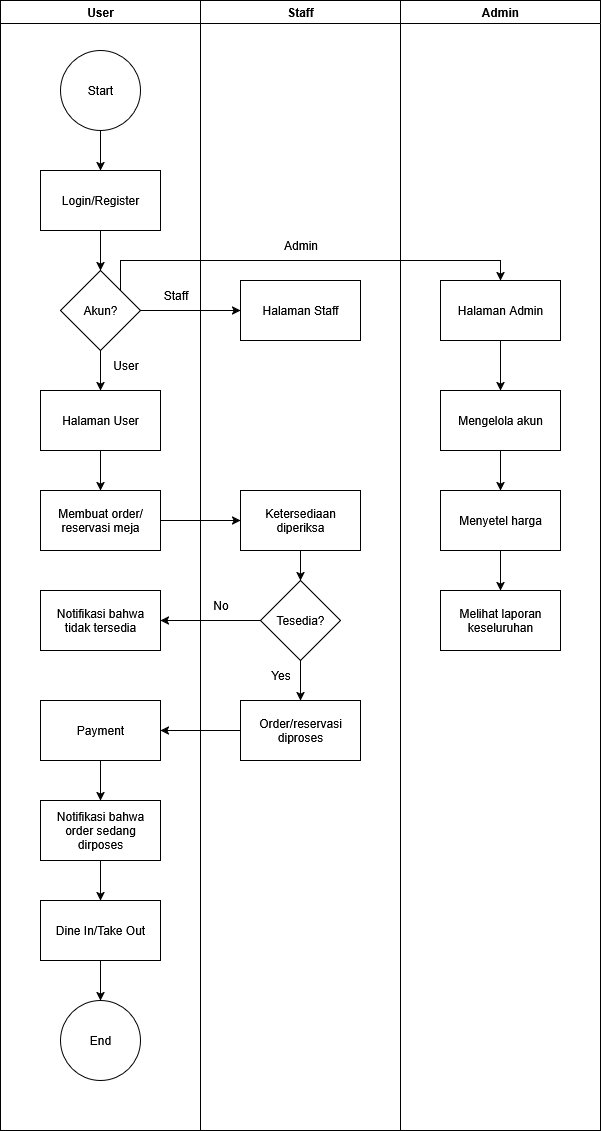

The diagram above was exported from draw.io. Its source (the exported page's mxGraphModel, read from the mxfile embedded in the PNG):
<mxGraphModel dx="1830" dy="764" grid="1" gridSize="10" guides="1" tooltips="1" connect="1" arrows="1" fold="1" page="1" pageScale="1" pageWidth="850" pageHeight="1100" math="0" shadow="0">
  <root>
    <mxCell id="0" />
    <mxCell id="1" parent="0" />
    <mxCell id="loKCMdxwsCZ2uhZfI9eI-1" value="User" style="swimlane;whiteSpace=wrap;html=1;" vertex="1" parent="1">
      <mxGeometry x="125" y="60" width="200" height="1130" as="geometry" />
    </mxCell>
    <mxCell id="loKCMdxwsCZ2uhZfI9eI-10" style="edgeStyle=orthogonalEdgeStyle;rounded=0;orthogonalLoop=1;jettySize=auto;html=1;entryX=0.5;entryY=0;entryDx=0;entryDy=0;" edge="1" parent="loKCMdxwsCZ2uhZfI9eI-1" source="loKCMdxwsCZ2uhZfI9eI-4" target="loKCMdxwsCZ2uhZfI9eI-5">
      <mxGeometry relative="1" as="geometry" />
    </mxCell>
    <mxCell id="loKCMdxwsCZ2uhZfI9eI-4" value="Start" style="ellipse;whiteSpace=wrap;html=1;aspect=fixed;" vertex="1" parent="loKCMdxwsCZ2uhZfI9eI-1">
      <mxGeometry x="60" y="50" width="80" height="80" as="geometry" />
    </mxCell>
    <mxCell id="loKCMdxwsCZ2uhZfI9eI-11" style="edgeStyle=orthogonalEdgeStyle;rounded=0;orthogonalLoop=1;jettySize=auto;html=1;entryX=0.5;entryY=0;entryDx=0;entryDy=0;" edge="1" parent="loKCMdxwsCZ2uhZfI9eI-1" source="loKCMdxwsCZ2uhZfI9eI-5" target="loKCMdxwsCZ2uhZfI9eI-6">
      <mxGeometry relative="1" as="geometry" />
    </mxCell>
    <mxCell id="loKCMdxwsCZ2uhZfI9eI-5" value="Login/Register" style="rounded=0;whiteSpace=wrap;html=1;" vertex="1" parent="loKCMdxwsCZ2uhZfI9eI-1">
      <mxGeometry x="40" y="170" width="120" height="60" as="geometry" />
    </mxCell>
    <mxCell id="loKCMdxwsCZ2uhZfI9eI-12" style="edgeStyle=orthogonalEdgeStyle;rounded=0;orthogonalLoop=1;jettySize=auto;html=1;entryX=0.5;entryY=0;entryDx=0;entryDy=0;" edge="1" parent="loKCMdxwsCZ2uhZfI9eI-1" source="loKCMdxwsCZ2uhZfI9eI-6" target="loKCMdxwsCZ2uhZfI9eI-7">
      <mxGeometry relative="1" as="geometry" />
    </mxCell>
    <mxCell id="loKCMdxwsCZ2uhZfI9eI-6" value="Akun?" style="rhombus;whiteSpace=wrap;html=1;" vertex="1" parent="loKCMdxwsCZ2uhZfI9eI-1">
      <mxGeometry x="60" y="270" width="80" height="80" as="geometry" />
    </mxCell>
    <mxCell id="loKCMdxwsCZ2uhZfI9eI-18" style="edgeStyle=orthogonalEdgeStyle;rounded=0;orthogonalLoop=1;jettySize=auto;html=1;entryX=0.5;entryY=0;entryDx=0;entryDy=0;" edge="1" parent="loKCMdxwsCZ2uhZfI9eI-1" source="loKCMdxwsCZ2uhZfI9eI-7" target="loKCMdxwsCZ2uhZfI9eI-15">
      <mxGeometry relative="1" as="geometry" />
    </mxCell>
    <mxCell id="loKCMdxwsCZ2uhZfI9eI-7" value="Halaman User" style="rounded=0;whiteSpace=wrap;html=1;" vertex="1" parent="loKCMdxwsCZ2uhZfI9eI-1">
      <mxGeometry x="40" y="390" width="120" height="60" as="geometry" />
    </mxCell>
    <mxCell id="loKCMdxwsCZ2uhZfI9eI-15" value="&lt;div&gt;Membuat order/&lt;/div&gt;&lt;div&gt;reservasi meja&lt;/div&gt;" style="rounded=0;whiteSpace=wrap;html=1;" vertex="1" parent="loKCMdxwsCZ2uhZfI9eI-1">
      <mxGeometry x="40" y="490" width="120" height="60" as="geometry" />
    </mxCell>
    <mxCell id="loKCMdxwsCZ2uhZfI9eI-31" value="User" style="text;html=1;align=center;verticalAlign=middle;resizable=0;points=[];autosize=1;strokeColor=none;fillColor=none;" vertex="1" parent="loKCMdxwsCZ2uhZfI9eI-1">
      <mxGeometry x="100" y="350" width="50" height="30" as="geometry" />
    </mxCell>
    <mxCell id="loKCMdxwsCZ2uhZfI9eI-35" value="Staff" style="text;html=1;align=center;verticalAlign=middle;resizable=0;points=[];autosize=1;strokeColor=none;fillColor=none;" vertex="1" parent="loKCMdxwsCZ2uhZfI9eI-1">
      <mxGeometry x="150" y="280" width="50" height="30" as="geometry" />
    </mxCell>
    <mxCell id="loKCMdxwsCZ2uhZfI9eI-36" value="&lt;div&gt;Notifikasi bahwa&lt;/div&gt;&lt;div&gt;tidak tersedia&lt;/div&gt;" style="rounded=0;whiteSpace=wrap;html=1;" vertex="1" parent="loKCMdxwsCZ2uhZfI9eI-1">
      <mxGeometry x="40" y="590" width="120" height="60" as="geometry" />
    </mxCell>
    <mxCell id="loKCMdxwsCZ2uhZfI9eI-42" style="edgeStyle=orthogonalEdgeStyle;rounded=0;orthogonalLoop=1;jettySize=auto;html=1;entryX=0.5;entryY=0;entryDx=0;entryDy=0;" edge="1" parent="loKCMdxwsCZ2uhZfI9eI-1" source="loKCMdxwsCZ2uhZfI9eI-39" target="loKCMdxwsCZ2uhZfI9eI-41">
      <mxGeometry relative="1" as="geometry" />
    </mxCell>
    <mxCell id="loKCMdxwsCZ2uhZfI9eI-39" value="Payment" style="rounded=0;whiteSpace=wrap;html=1;" vertex="1" parent="loKCMdxwsCZ2uhZfI9eI-1">
      <mxGeometry x="40" y="700" width="120" height="60" as="geometry" />
    </mxCell>
    <mxCell id="loKCMdxwsCZ2uhZfI9eI-46" style="edgeStyle=orthogonalEdgeStyle;rounded=0;orthogonalLoop=1;jettySize=auto;html=1;entryX=0.5;entryY=0;entryDx=0;entryDy=0;" edge="1" parent="loKCMdxwsCZ2uhZfI9eI-1" source="loKCMdxwsCZ2uhZfI9eI-41" target="loKCMdxwsCZ2uhZfI9eI-45">
      <mxGeometry relative="1" as="geometry" />
    </mxCell>
    <mxCell id="loKCMdxwsCZ2uhZfI9eI-41" value="Notifikasi bahwa order sedang dirposes" style="rounded=0;whiteSpace=wrap;html=1;" vertex="1" parent="loKCMdxwsCZ2uhZfI9eI-1">
      <mxGeometry x="40" y="800" width="120" height="60" as="geometry" />
    </mxCell>
    <mxCell id="loKCMdxwsCZ2uhZfI9eI-48" style="edgeStyle=orthogonalEdgeStyle;rounded=0;orthogonalLoop=1;jettySize=auto;html=1;entryX=0.5;entryY=0;entryDx=0;entryDy=0;" edge="1" parent="loKCMdxwsCZ2uhZfI9eI-1" source="loKCMdxwsCZ2uhZfI9eI-45" target="loKCMdxwsCZ2uhZfI9eI-47">
      <mxGeometry relative="1" as="geometry" />
    </mxCell>
    <mxCell id="loKCMdxwsCZ2uhZfI9eI-45" value="Dine In/Take Out" style="rounded=0;whiteSpace=wrap;html=1;" vertex="1" parent="loKCMdxwsCZ2uhZfI9eI-1">
      <mxGeometry x="40" y="900" width="120" height="60" as="geometry" />
    </mxCell>
    <mxCell id="loKCMdxwsCZ2uhZfI9eI-47" value="End" style="ellipse;whiteSpace=wrap;html=1;aspect=fixed;" vertex="1" parent="loKCMdxwsCZ2uhZfI9eI-1">
      <mxGeometry x="60" y="1000" width="80" height="80" as="geometry" />
    </mxCell>
    <mxCell id="loKCMdxwsCZ2uhZfI9eI-2" value="Staff" style="swimlane;whiteSpace=wrap;html=1;" vertex="1" parent="1">
      <mxGeometry x="325" y="60" width="200" height="1130" as="geometry" />
    </mxCell>
    <mxCell id="loKCMdxwsCZ2uhZfI9eI-8" value="Halaman Staff" style="rounded=0;whiteSpace=wrap;html=1;" vertex="1" parent="loKCMdxwsCZ2uhZfI9eI-2">
      <mxGeometry x="40" y="280" width="120" height="60" as="geometry" />
    </mxCell>
    <mxCell id="loKCMdxwsCZ2uhZfI9eI-24" style="edgeStyle=orthogonalEdgeStyle;rounded=0;orthogonalLoop=1;jettySize=auto;html=1;entryX=0.5;entryY=0;entryDx=0;entryDy=0;" edge="1" parent="loKCMdxwsCZ2uhZfI9eI-2" source="loKCMdxwsCZ2uhZfI9eI-16" target="loKCMdxwsCZ2uhZfI9eI-22">
      <mxGeometry relative="1" as="geometry" />
    </mxCell>
    <mxCell id="loKCMdxwsCZ2uhZfI9eI-16" value="Ketersediaan diperiksa" style="rounded=0;whiteSpace=wrap;html=1;" vertex="1" parent="loKCMdxwsCZ2uhZfI9eI-2">
      <mxGeometry x="40" y="490" width="120" height="60" as="geometry" />
    </mxCell>
    <mxCell id="loKCMdxwsCZ2uhZfI9eI-22" value="Tesedia?" style="rhombus;whiteSpace=wrap;html=1;" vertex="1" parent="loKCMdxwsCZ2uhZfI9eI-2">
      <mxGeometry x="60" y="580" width="80" height="80" as="geometry" />
    </mxCell>
    <mxCell id="loKCMdxwsCZ2uhZfI9eI-34" value="Admin" style="text;html=1;align=center;verticalAlign=middle;resizable=0;points=[];autosize=1;strokeColor=none;fillColor=none;" vertex="1" parent="loKCMdxwsCZ2uhZfI9eI-2">
      <mxGeometry x="70" y="230" width="60" height="30" as="geometry" />
    </mxCell>
    <mxCell id="loKCMdxwsCZ2uhZfI9eI-19" value="&lt;div&gt;Order/reservasi&lt;/div&gt;&lt;div&gt;diproses&lt;/div&gt;" style="rounded=0;whiteSpace=wrap;html=1;" vertex="1" parent="loKCMdxwsCZ2uhZfI9eI-2">
      <mxGeometry x="40" y="700" width="120" height="60" as="geometry" />
    </mxCell>
    <mxCell id="loKCMdxwsCZ2uhZfI9eI-23" style="edgeStyle=orthogonalEdgeStyle;rounded=0;orthogonalLoop=1;jettySize=auto;html=1;entryX=0.5;entryY=0;entryDx=0;entryDy=0;" edge="1" parent="loKCMdxwsCZ2uhZfI9eI-2" source="loKCMdxwsCZ2uhZfI9eI-22" target="loKCMdxwsCZ2uhZfI9eI-19">
      <mxGeometry relative="1" as="geometry" />
    </mxCell>
    <mxCell id="loKCMdxwsCZ2uhZfI9eI-30" value="Yes" style="text;html=1;align=center;verticalAlign=middle;resizable=0;points=[];autosize=1;strokeColor=none;fillColor=none;" vertex="1" parent="loKCMdxwsCZ2uhZfI9eI-2">
      <mxGeometry x="60" y="660" width="40" height="30" as="geometry" />
    </mxCell>
    <mxCell id="loKCMdxwsCZ2uhZfI9eI-38" value="No" style="text;html=1;align=center;verticalAlign=middle;resizable=0;points=[];autosize=1;strokeColor=none;fillColor=none;" vertex="1" parent="loKCMdxwsCZ2uhZfI9eI-2">
      <mxGeometry y="590" width="40" height="30" as="geometry" />
    </mxCell>
    <mxCell id="loKCMdxwsCZ2uhZfI9eI-3" value="Admin" style="swimlane;whiteSpace=wrap;html=1;startSize=23;" vertex="1" parent="1">
      <mxGeometry x="525" y="60" width="200" height="1130" as="geometry" />
    </mxCell>
    <mxCell id="loKCMdxwsCZ2uhZfI9eI-27" style="edgeStyle=orthogonalEdgeStyle;rounded=0;orthogonalLoop=1;jettySize=auto;html=1;entryX=0.5;entryY=0;entryDx=0;entryDy=0;" edge="1" parent="loKCMdxwsCZ2uhZfI9eI-3" source="loKCMdxwsCZ2uhZfI9eI-9" target="loKCMdxwsCZ2uhZfI9eI-25">
      <mxGeometry relative="1" as="geometry" />
    </mxCell>
    <mxCell id="loKCMdxwsCZ2uhZfI9eI-9" value="Halaman Admin" style="rounded=0;whiteSpace=wrap;html=1;" vertex="1" parent="loKCMdxwsCZ2uhZfI9eI-3">
      <mxGeometry x="40" y="280" width="120" height="60" as="geometry" />
    </mxCell>
    <mxCell id="loKCMdxwsCZ2uhZfI9eI-29" style="edgeStyle=orthogonalEdgeStyle;rounded=0;orthogonalLoop=1;jettySize=auto;html=1;entryX=0.5;entryY=0;entryDx=0;entryDy=0;" edge="1" parent="loKCMdxwsCZ2uhZfI9eI-3" source="loKCMdxwsCZ2uhZfI9eI-25" target="loKCMdxwsCZ2uhZfI9eI-28">
      <mxGeometry relative="1" as="geometry" />
    </mxCell>
    <mxCell id="loKCMdxwsCZ2uhZfI9eI-25" value="Mengelola akun" style="rounded=0;whiteSpace=wrap;html=1;" vertex="1" parent="loKCMdxwsCZ2uhZfI9eI-3">
      <mxGeometry x="40" y="390" width="120" height="60" as="geometry" />
    </mxCell>
    <mxCell id="loKCMdxwsCZ2uhZfI9eI-50" style="edgeStyle=orthogonalEdgeStyle;rounded=0;orthogonalLoop=1;jettySize=auto;html=1;entryX=0.5;entryY=0;entryDx=0;entryDy=0;" edge="1" parent="loKCMdxwsCZ2uhZfI9eI-3" source="loKCMdxwsCZ2uhZfI9eI-28" target="loKCMdxwsCZ2uhZfI9eI-49">
      <mxGeometry relative="1" as="geometry" />
    </mxCell>
    <mxCell id="loKCMdxwsCZ2uhZfI9eI-28" value="Menyetel harga" style="rounded=0;whiteSpace=wrap;html=1;" vertex="1" parent="loKCMdxwsCZ2uhZfI9eI-3">
      <mxGeometry x="40" y="490" width="120" height="60" as="geometry" />
    </mxCell>
    <mxCell id="loKCMdxwsCZ2uhZfI9eI-49" value="Melihat laporan keseluruhan" style="rounded=0;whiteSpace=wrap;html=1;" vertex="1" parent="loKCMdxwsCZ2uhZfI9eI-3">
      <mxGeometry x="40" y="590" width="120" height="60" as="geometry" />
    </mxCell>
    <mxCell id="loKCMdxwsCZ2uhZfI9eI-13" style="edgeStyle=orthogonalEdgeStyle;rounded=0;orthogonalLoop=1;jettySize=auto;html=1;entryX=0;entryY=0.5;entryDx=0;entryDy=0;" edge="1" parent="1" source="loKCMdxwsCZ2uhZfI9eI-6" target="loKCMdxwsCZ2uhZfI9eI-8">
      <mxGeometry relative="1" as="geometry" />
    </mxCell>
    <mxCell id="loKCMdxwsCZ2uhZfI9eI-14" style="edgeStyle=orthogonalEdgeStyle;rounded=0;orthogonalLoop=1;jettySize=auto;html=1;exitX=1;exitY=0;exitDx=0;exitDy=0;entryX=0.5;entryY=0;entryDx=0;entryDy=0;" edge="1" parent="1" source="loKCMdxwsCZ2uhZfI9eI-6" target="loKCMdxwsCZ2uhZfI9eI-9">
      <mxGeometry relative="1" as="geometry">
        <Array as="points">
          <mxPoint x="245" y="320" />
          <mxPoint x="625" y="320" />
        </Array>
      </mxGeometry>
    </mxCell>
    <mxCell id="loKCMdxwsCZ2uhZfI9eI-21" style="edgeStyle=orthogonalEdgeStyle;rounded=0;orthogonalLoop=1;jettySize=auto;html=1;entryX=0;entryY=0.5;entryDx=0;entryDy=0;" edge="1" parent="1" source="loKCMdxwsCZ2uhZfI9eI-15" target="loKCMdxwsCZ2uhZfI9eI-16">
      <mxGeometry relative="1" as="geometry" />
    </mxCell>
    <mxCell id="loKCMdxwsCZ2uhZfI9eI-37" style="edgeStyle=orthogonalEdgeStyle;rounded=0;orthogonalLoop=1;jettySize=auto;html=1;entryX=1;entryY=0.5;entryDx=0;entryDy=0;" edge="1" parent="1" source="loKCMdxwsCZ2uhZfI9eI-22" target="loKCMdxwsCZ2uhZfI9eI-36">
      <mxGeometry relative="1" as="geometry" />
    </mxCell>
    <mxCell id="loKCMdxwsCZ2uhZfI9eI-40" style="edgeStyle=orthogonalEdgeStyle;rounded=0;orthogonalLoop=1;jettySize=auto;html=1;entryX=1;entryY=0.5;entryDx=0;entryDy=0;" edge="1" parent="1" source="loKCMdxwsCZ2uhZfI9eI-19" target="loKCMdxwsCZ2uhZfI9eI-39">
      <mxGeometry relative="1" as="geometry" />
    </mxCell>
  </root>
</mxGraphModel>